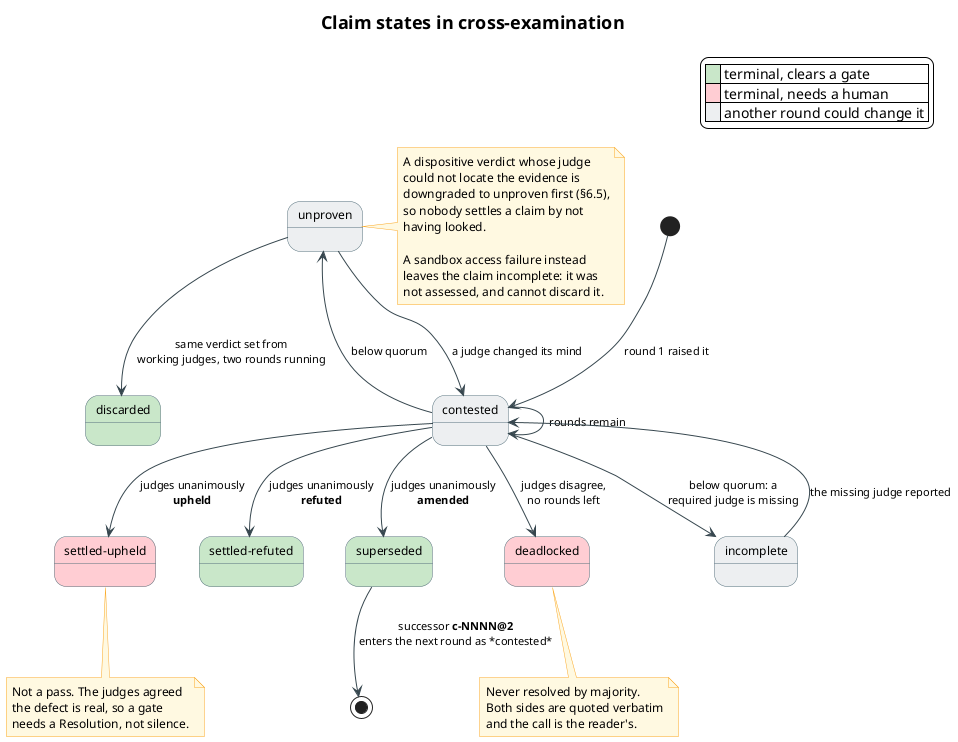

The diagram above was rendered by PlantUML. Its source (embedded in the PNG):
@startuml crossexam-states
' What a claim's state can become in --mode crossexam.
' Traced against src/afriend/verdicts.py (state_for,
' should_discard, build_successor) and spec §7.1-§7.2.

skinparam backgroundColor #FFFFFF
skinparam defaultFontName "Helvetica"
skinparam defaultFontSize 13
skinparam shadowing false
skinparam ArrowColor #37474F
skinparam ArrowFontSize 11
skinparam TitleFontSize 18

skinparam state {
  BorderColor #546E7A
  BackgroundColor #ECEFF1
  FontSize 13
  AttributeFontSize 12
}
skinparam note {
  BackgroundColor #FFF8E1
  BorderColor #F9A825
  FontSize 12
}

title Claim states in cross-examination

legend top right
  |<#C8E6C9>    | terminal, clears a gate |
  |<#FFCDD2>    | terminal, needs a human |
  |<#ECEFF1>    | another round could change it |
endlegend

state "contested" as C
state "settled-upheld" as SU #FFCDD2
state "settled-refuted" as SR #C8E6C9
state "superseded" as SUP #C8E6C9
state "deadlocked" as DL #FFCDD2
state "unproven" as UP
state "incomplete" as IN
state "discarded" as DIS #C8E6C9

[*] --> C : round 1 raised it

C --> SU : judges unanimously\n**upheld**
C --> SR : judges unanimously\n**refuted**
C --> SUP : judges unanimously\n**amended**
C --> C : rounds remain
C --> DL : judges disagree,\nno rounds left
C --> UP : below quorum
C --> IN : below quorum: a\nrequired judge is missing

UP --> C : a judge changed its mind
UP --> DIS : same verdict set from\nworking judges, two rounds running
IN --> C : the missing judge reported

SUP --> [*] : successor **c-NNNN@2**\nenters the next round as *contested*

note bottom of SU
  Not a pass. The judges agreed
  the defect is real, so a gate
  needs a Resolution, not silence.
end note

note bottom of DL
  Never resolved by majority.
  Both sides are quoted verbatim
  and the call is the reader's.
end note

note right of UP
  A dispositive verdict whose judge
  could not locate the evidence is
  downgraded to unproven first (§6.5),
  so nobody settles a claim by not
  having looked.

  A sandbox access failure instead
  leaves the claim incomplete: it was
  not assessed, and cannot discard it.
end note

@enduml